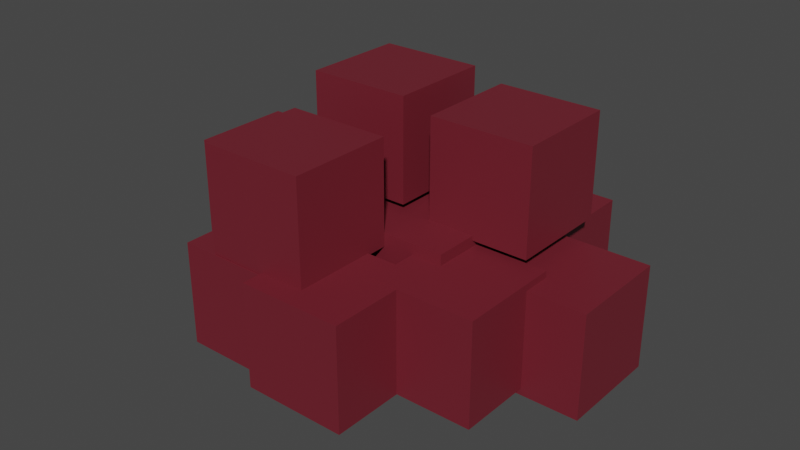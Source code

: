 # Source: beet.blend  (saved by Blender 3.5.10; exported with 4.5.12 LTS)
import bpy
from mathutils import Matrix  # noqa: F401  (used for matrix-valued properties, if any)

bpy.ops.wm.read_factory_settings(use_empty=True)
scene = bpy.context.scene
scene.name = 'Scene'

# ---- collections
col_collection = bpy.data.collections.new('Collection'); scene.collection.children.link(col_collection)

# ---- materials (node trees are filled in below, after node groups)
mat_material = bpy.data.materials.new('Material')
mat_material.alpha_threshold = 0.0
mat_material.use_transparent_shadow = False
mat_material.roughness = 0.5
mat_material.line_color = (0.0, 0.0, 0.0, 1.0)

# ---- material node trees
mat_material.use_nodes = True; mat_material.node_tree.nodes.clear()
_N = mat_material.node_tree.nodes; _L = mat_material.node_tree.links
n0 = _N.new('ShaderNodeOutputMaterial'); n0.name = 'Material Output'; n0.location = (300, 300)
n1 = _N.new('ShaderNodeBsdfPrincipled'); n1.name = 'Principled BSDF'; n1.location = (10, 300)
n1.distribution = 'GGX'
n1.subsurface_method = 'RANDOM_WALK_SKIN'
n1.inputs[0].default_value = (0.161, 0.01496, 0.02664, 1.0)
n1.inputs[3].default_value = 1.45
n1.inputs[27].default_value = (0.0, 0.0, 0.0, 1.0)
n1.inputs[28].default_value = 1.0
_L.new(n1.outputs[0], n0.inputs[0])
n0.is_active_output = True

# ---- world
world_world = bpy.data.worlds.new('World'); scene.world = world_world
world_world.use_nodes = True; world_world.node_tree.nodes.clear()
_N = world_world.node_tree.nodes; _L = world_world.node_tree.links
n0 = _N.new('ShaderNodeOutputWorld'); n0.name = 'World Output'; n0.location = (300, 300)
n1 = _N.new('ShaderNodeBackground'); n1.name = 'Background'; n1.location = (10, 300)
n1.inputs[0].default_value = (0.05088, 0.05088, 0.05088, 1.0)
_L.new(n1.outputs[0], n0.inputs[0])
n0.is_active_output = True
world_world.color = (0.05088, 0.05088, 0.05088)
world_world.use_sun_shadow = False
world_world.sun_shadow_jitter_overblur = 0.0

# ---- meshes
me_cube = bpy.data.meshes.new('Cube')
me_cube.from_pydata([(-1.013, -0.4398, 0.02345), (-1.013, -0.4398, 0.5235), (-1.013, 0.06019, 0.02345), (-1.013, 0.06019, 0.5235), (-0.5134, -0.4398, 0.02345), (-0.5134, -0.4398, 0.5235), (-0.5134, 0.06019, 0.02345), (-0.5134, 0.06019, 0.5235), (-0.3875, -0.3367, -0.06078), (-0.3875, -0.3367, 0.4392), (-0.3875, 0.1633, -0.06078), (-0.3875, 0.1633, 0.4392), (0.1125, -0.3367, -0.06078), (0.1125, -0.3367, 0.4392), (0.1125, 0.1633, -0.06078), (0.1125, 0.1633, 0.4392), (-0.6623, -0.6969, -0.02849), (-0.6623, -0.6969, 0.4715), (-0.6623, -0.1969, -0.02849), (-0.6623, -0.1969, 0.4715), (-0.1623, -0.6969, -0.02849), (-0.1623, -0.6969, 0.4715), (-0.1623, -0.1969, -0.02849), (-0.1623, -0.1969, 0.4715), (0.005014, -0.523, -0.04414), (0.005014, -0.523, 0.4559), (0.005014, -0.02299, -0.04414), (0.005014, -0.02299, 0.4559), (0.505, -0.523, -0.04414), (0.505, -0.523, 0.4559), (0.505, -0.02299, -0.04414), (0.505, -0.02299, 0.4559), (0.6309, -0.4199, -0.1284), (0.6309, -0.4199, 0.3716), (0.6309, 0.08011, -0.1284), (0.6309, 0.08011, 0.3716), (1.131, -0.4199, -0.1284), (1.131, -0.4199, 0.3716), (1.131, 0.08011, -0.1284), (1.131, 0.08011, 0.3716), (0.3562, -0.7801, -0.09608), (0.3562, -0.7801, 0.4039), (0.3562, -0.2801, -0.09608), (0.3562, -0.2801, 0.4039), (0.8562, -0.7801, -0.09608), (0.8562, -0.7801, 0.4039), (0.8562, -0.2801, -0.09608), (0.8562, -0.2801, 0.4039), (0.2743, -0.3083, 0.4338), (0.2743, -0.3083, 0.9338), (0.2743, 0.1917, 0.4338), (0.2743, 0.1917, 0.9338), (0.7743, -0.3083, 0.4338), (0.7743, -0.3083, 0.9338), (0.7743, 0.1917, 0.4338), (0.7743, 0.1917, 0.9338), (-0.3629, -0.3175, 0.4888), (-0.3629, -0.3175, 0.9888), (-0.3629, 0.1825, 0.4888), (-0.3629, 0.1825, 0.9888), (0.1371, -0.3175, 0.4888), (0.1371, -0.3175, 0.9888), (0.1371, 0.1825, 0.4888), (0.1371, 0.1825, 0.9888), (-0.4625, -1.031, -0.1099), (-0.4625, -1.031, 0.3901), (-0.4625, -0.5314, -0.1099), (-0.4625, -0.5314, 0.3901), (0.03747, -1.031, -0.1099), (0.03747, -1.031, 0.3901), (0.03747, -0.5314, -0.1099), (0.03747, -0.5314, 0.3901), (-0.01464, -1.128, -0.09804), (-0.01464, -1.128, 0.402), (-0.01464, -0.6283, -0.09804), (-0.01464, -0.6283, 0.402), (0.4854, -1.128, -0.09804), (0.4854, -1.128, 0.402), (0.4854, -0.6283, -0.09804), (0.4854, -0.6283, 0.402), (-0.2952, -1.023, 0.3914), (-0.2952, -1.023, 0.8914), (-0.2952, -0.5231, 0.3914), (-0.2952, -0.5231, 0.8914), (0.2048, -1.023, 0.3914), (0.2048, -1.023, 0.8914), (0.2048, -0.5231, 0.3914), (0.2048, -0.5231, 0.8914), (0.1825, 0.04988, -0.1424), (0.1825, 0.04988, 0.3576), (0.1825, 0.5499, -0.1424), (0.1825, 0.5499, 0.3576), (0.6825, 0.04988, -0.1424), (0.6825, 0.04988, 0.3576), (0.6825, 0.5499, -0.1424), (0.6825, 0.5499, 0.3576), (-0.3125, 0.1378, -0.1806), (-0.3125, 0.1378, 0.3194), (-0.3125, 0.6378, -0.1806), (-0.3125, 0.6378, 0.3194), (0.1875, 0.1378, -0.1806), (0.1875, 0.1378, 0.3194), (0.1875, 0.6378, -0.1806), (0.1875, 0.6378, 0.3194), (-0.7945, -0.01449, -0.3174), (-0.7945, -0.01449, 0.1826), (-0.7945, 0.4855, -0.3174), (-0.7945, 0.4855, 0.1826), (-0.2945, -0.01449, -0.3174), (-0.2945, -0.01449, 0.1826), (-0.2945, 0.4855, -0.3174), (-0.2945, 0.4855, 0.1826)], [], [(0, 1, 3, 2), (2, 3, 7, 6), (6, 7, 5, 4), (4, 5, 1, 0), (2, 6, 4, 0), (7, 3, 1, 5), (8, 9, 11, 10), (10, 11, 15, 14), (14, 15, 13, 12), (12, 13, 9, 8), (10, 14, 12, 8), (15, 11, 9, 13), (16, 17, 19, 18), (18, 19, 23, 22), (22, 23, 21, 20), (20, 21, 17, 16), (18, 22, 20, 16), (23, 19, 17, 21), (24, 25, 27, 26), (26, 27, 31, 30), (30, 31, 29, 28), (28, 29, 25, 24), (26, 30, 28, 24), (31, 27, 25, 29), (32, 33, 35, 34), (34, 35, 39, 38), (38, 39, 37, 36), (36, 37, 33, 32), (34, 38, 36, 32), (39, 35, 33, 37), (40, 41, 43, 42), (42, 43, 47, 46), (46, 47, 45, 44), (44, 45, 41, 40), (42, 46, 44, 40), (47, 43, 41, 45), (48, 49, 51, 50), (50, 51, 55, 54), (54, 55, 53, 52), (52, 53, 49, 48), (50, 54, 52, 48), (55, 51, 49, 53), (56, 57, 59, 58), (58, 59, 63, 62), (62, 63, 61, 60), (60, 61, 57, 56), (58, 62, 60, 56), (63, 59, 57, 61), (64, 65, 67, 66), (66, 67, 71, 70), (70, 71, 69, 68), (68, 69, 65, 64), (66, 70, 68, 64), (71, 67, 65, 69), (72, 73, 75, 74), (74, 75, 79, 78), (78, 79, 77, 76), (76, 77, 73, 72), (74, 78, 76, 72), (79, 75, 73, 77), (80, 81, 83, 82), (82, 83, 87, 86), (86, 87, 85, 84), (84, 85, 81, 80), (82, 86, 84, 80), (87, 83, 81, 85), (88, 89, 91, 90), (90, 91, 95, 94), (94, 95, 93, 92), (92, 93, 89, 88), (90, 94, 92, 88), (95, 91, 89, 93), (96, 97, 99, 98), (98, 99, 103, 102), (102, 103, 101, 100), (100, 101, 97, 96), (98, 102, 100, 96), (103, 99, 97, 101), (104, 105, 107, 106), (106, 107, 111, 110), (110, 111, 109, 108), (108, 109, 105, 104), (106, 110, 108, 104), (111, 107, 105, 109)])
_uv = me_cube.uv_layers.new(name='UVMap')
_uv.uv.foreach_set('vector', [0.375, 0.0, 0.625, 0.0, 0.625, 0.25, 0.375, 0.25, 0.375, 0.25, 0.625, 0.25, 0.625, 0.5, 0.375, 0.5, 0.375, 0.5, 0.625, 0.5, 0.625, 0.75, 0.375, 0.75, 0.375, 0.75, 0.625, 0.75, 0.625, 1.0, 0.375, 1.0, 0.125, 0.5, 0.375, 0.5, 0.375, 0.75, 0.125, 0.75, 0.625, 0.5, 0.875, 0.5, 0.875, 0.75, 0.625, 0.75, 0.375, 0.0, 0.625, 0.0, 0.625, 0.25, 0.375, 0.25, 0.375, 0.25, 0.625, 0.25, 0.625, 0.5, 0.375, 0.5, 0.375, 0.5, 0.625, 0.5, 0.625, 0.75, 0.375, 0.75, 0.375, 0.75, 0.625, 0.75, 0.625, 1.0, 0.375, 1.0, 0.125, 0.5, 0.375, 0.5, 0.375, 0.75, 0.125, 0.75, 0.625, 0.5, 0.875, 0.5, 0.875, 0.75, 0.625, 0.75, 0.375, 0.0, 0.625, 0.0, 0.625, 0.25, 0.375, 0.25, 0.375, 0.25, 0.625, 0.25, 0.625, 0.5, 0.375, 0.5, 0.375, 0.5, 0.625, 0.5, 0.625, 0.75, 0.375, 0.75, 0.375, 0.75, 0.625, 0.75, 0.625, 1.0, 0.375, 1.0, 0.125, 0.5, 0.375, 0.5, 0.375, 0.75, 0.125, 0.75, 0.625, 0.5, 0.875, 0.5, 0.875, 0.75, 0.625, 0.75, 0.375, 0.0, 0.625, 0.0, 0.625, 0.25, 0.375, 0.25, 0.375, 0.25, 0.625, 0.25, 0.625, 0.5, 0.375, 0.5, 0.375, 0.5, 0.625, 0.5, 0.625, 0.75, 0.375, 0.75, 0.375, 0.75, 0.625, 0.75, 0.625, 1.0, 0.375, 1.0, 0.125, 0.5, 0.375, 0.5, 0.375, 0.75, 0.125, 0.75, 0.625, 0.5, 0.875, 0.5, 0.875, 0.75, 0.625, 0.75, 0.375, 0.0, 0.625, 0.0, 0.625, 0.25, 0.375, 0.25, 0.375, 0.25, 0.625, 0.25, 0.625, 0.5, 0.375, 0.5, 0.375, 0.5, 0.625, 0.5, 0.625, 0.75, 0.375, 0.75, 0.375, 0.75, 0.625, 0.75, 0.625, 1.0, 0.375, 1.0, 0.125, 0.5, 0.375, 0.5, 0.375, 0.75, 0.125, 0.75, 0.625, 0.5, 0.875, 0.5, 0.875, 0.75, 0.625, 0.75, 0.375, 0.0, 0.625, 0.0, 0.625, 0.25, 0.375, 0.25, 0.375, 0.25, 0.625, 0.25, 0.625, 0.5, 0.375, 0.5, 0.375, 0.5, 0.625, 0.5, 0.625, 0.75, 0.375, 0.75, 0.375, 0.75, 0.625, 0.75, 0.625, 1.0, 0.375, 1.0, 0.125, 0.5, 0.375, 0.5, 0.375, 0.75, 0.125, 0.75, 0.625, 0.5, 0.875, 0.5, 0.875, 0.75, 0.625, 0.75, 0.375, 0.0, 0.625, 0.0, 0.625, 0.25, 0.375, 0.25, 0.375, 0.25, 0.625, 0.25, 0.625, 0.5, 0.375, 0.5, 0.375, 0.5, 0.625, 0.5, 0.625, 0.75, 0.375, 0.75, 0.375, 0.75, 0.625, 0.75, 0.625, 1.0, 0.375, 1.0, 0.125, 0.5, 0.375, 0.5, 0.375, 0.75, 0.125, 0.75, 0.625, 0.5, 0.875, 0.5, 0.875, 0.75, 0.625, 0.75, 0.375, 0.0, 0.625, 0.0, 0.625, 0.25, 0.375, 0.25, 0.375, 0.25, 0.625, 0.25, 0.625, 0.5, 0.375, 0.5, 0.375, 0.5, 0.625, 0.5, 0.625, 0.75, 0.375, 0.75, 0.375, 0.75, 0.625, 0.75, 0.625, 1.0, 0.375, 1.0, 0.125, 0.5, 0.375, 0.5, 0.375, 0.75, 0.125, 0.75, 0.625, 0.5, 0.875, 0.5, 0.875, 0.75, 0.625, 0.75, 0.375, 0.0, 0.625, 0.0, 0.625, 0.25, 0.375, 0.25, 0.375, 0.25, 0.625, 0.25, 0.625, 0.5, 0.375, 0.5, 0.375, 0.5, 0.625, 0.5, 0.625, 0.75, 0.375, 0.75, 0.375, 0.75, 0.625, 0.75, 0.625, 1.0, 0.375, 1.0, 0.125, 0.5, 0.375, 0.5, 0.375, 0.75, 0.125, 0.75, 0.625, 0.5, 0.875, 0.5, 0.875, 0.75, 0.625, 0.75, 0.375, 0.0, 0.625, 0.0, 0.625, 0.25, 0.375, 0.25, 0.375, 0.25, 0.625, 0.25, 0.625, 0.5, 0.375, 0.5, 0.375, 0.5, 0.625, 0.5, 0.625, 0.75, 0.375, 0.75, 0.375, 0.75, 0.625, 0.75, 0.625, 1.0, 0.375, 1.0, 0.125, 0.5, 0.375, 0.5, 0.375, 0.75, 0.125, 0.75, 0.625, 0.5, 0.875, 0.5, 0.875, 0.75, 0.625, 0.75, 0.375, 0.0, 0.625, 0.0, 0.625, 0.25, 0.375, 0.25, 0.375, 0.25, 0.625, 0.25, 0.625, 0.5, 0.375, 0.5, 0.375, 0.5, 0.625, 0.5, 0.625, 0.75, 0.375, 0.75, 0.375, 0.75, 0.625, 0.75, 0.625, 1.0, 0.375, 1.0, 0.125, 0.5, 0.375, 0.5, 0.375, 0.75, 0.125, 0.75, 0.625, 0.5, 0.875, 0.5, 0.875, 0.75, 0.625, 0.75, 0.375, 0.0, 0.625, 0.0, 0.625, 0.25, 0.375, 0.25, 0.375, 0.25, 0.625, 0.25, 0.625, 0.5, 0.375, 0.5, 0.375, 0.5, 0.625, 0.5, 0.625, 0.75, 0.375, 0.75, 0.375, 0.75, 0.625, 0.75, 0.625, 1.0, 0.375, 1.0, 0.125, 0.5, 0.375, 0.5, 0.375, 0.75, 0.125, 0.75, 0.625, 0.5, 0.875, 0.5, 0.875, 0.75, 0.625, 0.75, 0.375, 0.0, 0.625, 0.0, 0.625, 0.25, 0.375, 0.25, 0.375, 0.25, 0.625, 0.25, 0.625, 0.5, 0.375, 0.5, 0.375, 0.5, 0.625, 0.5, 0.625, 0.75, 0.375, 0.75, 0.375, 0.75, 0.625, 0.75, 0.625, 1.0, 0.375, 1.0, 0.125, 0.5, 0.375, 0.5, 0.375, 0.75, 0.125, 0.75, 0.625, 0.5, 0.875, 0.5, 0.875, 0.75, 0.625, 0.75, 0.375, 0.0, 0.625, 0.0, 0.625, 0.25, 0.375, 0.25, 0.375, 0.25, 0.625, 0.25, 0.625, 0.5, 0.375, 0.5, 0.375, 0.5, 0.625, 0.5, 0.625, 0.75, 0.375, 0.75, 0.375, 0.75, 0.625, 0.75, 0.625, 1.0, 0.375, 1.0, 0.125, 0.5, 0.375, 0.5, 0.375, 0.75, 0.125, 0.75, 0.625, 0.5, 0.875, 0.5, 0.875, 0.75, 0.625, 0.75])
me_cube.materials.append(mat_material)
me_cube.use_mirror_vertex_groups = False
me_cube.update()

# ---- objects
ob_cube = bpy.data.objects.new('Cube', me_cube)

# ---- transforms, parenting, visibility, modifiers, constraints
ob_cube.location = (0.0, 0.0, 0.0)
ob_cube.lock_rotations_4d = False
ob_cube.empty_display_type = 'ARROWS'
ob_cube.lineart.crease_threshold = 0.0

# ---- collection membership
col_collection.objects.link(ob_cube)

# ---- scene / render settings (as saved in the file)
scene.frame_start = 1; scene.frame_end = 250; scene.frame_set(1)
scene.render.engine = 'BLENDER_EEVEE_NEXT'
scene.cycles.sampling_pattern = 'TABULATED_SOBOL'
scene.view_settings.view_transform = 'Filmic'
bpy.context.view_layer.update()

# ---- added for rendering (the .blend has no active camera and no usable light): camera, sun
cam_auto = bpy.data.cameras.new('AutoCamera')
cam_auto.lens = 50.0
cam_auto.sensor_width = 36.0
cam_auto.clip_end = 1000.0
ob_auto_camera = bpy.data.objects.new('AutoCamera', cam_auto)
scene.collection.objects.link(ob_auto_camera)
ob_auto_camera.location = (2.89896, -3.65354, 2.60785)
ob_auto_camera.rotation_euler = (1.09748, -7.21219e-08, 0.694738)
scene.camera = ob_auto_camera
light_auto_sun = bpy.data.lights.new('AutoSun', 'SUN')
light_auto_sun.energy = 3.0
light_auto_sun.angle = 0.0523599
ob_auto_sun = bpy.data.objects.new('AutoSun', light_auto_sun)
scene.collection.objects.link(ob_auto_sun)
ob_auto_sun.rotation_euler = (0.872665, 0.174533, 0.523599)
bpy.context.view_layer.update()
